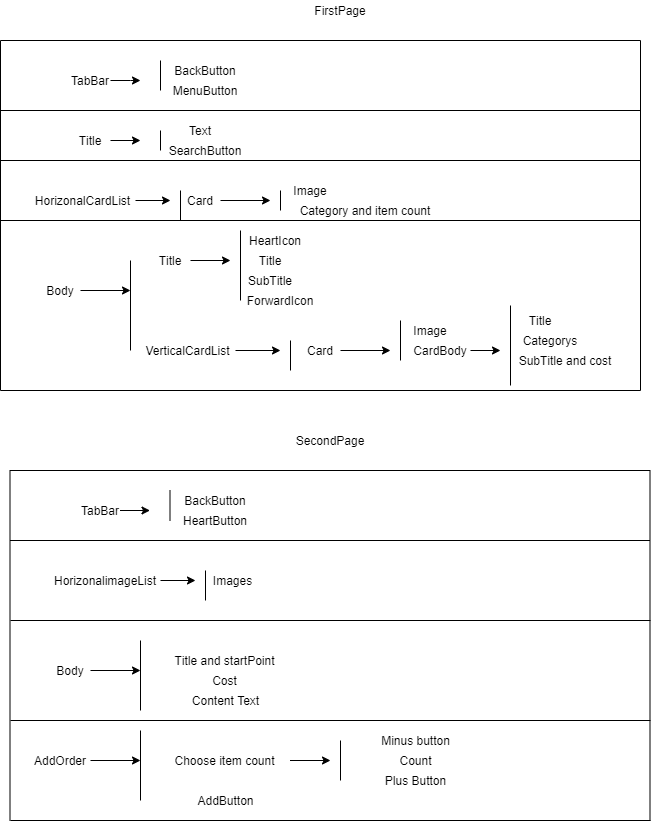

The diagram above was exported from draw.io. Its source (the exported page's mxGraphModel, read from the mxfile embedded in the PNG):
<mxGraphModel dx="791" dy="724" grid="1" gridSize="10" guides="1" tooltips="1" connect="1" arrows="1" fold="1" page="1" pageScale="1" pageWidth="850" pageHeight="1100" math="0" shadow="0">
  <root>
    <mxCell id="0" />
    <mxCell id="1" parent="0" />
    <mxCell id="LZzKqHpAHSKGPN9t8W0J-8" style="edgeStyle=orthogonalEdgeStyle;rounded=0;orthogonalLoop=1;jettySize=auto;html=1;" edge="1" parent="1" source="LZzKqHpAHSKGPN9t8W0J-1">
      <mxGeometry relative="1" as="geometry">
        <mxPoint x="180" y="130" as="targetPoint" />
        <Array as="points">
          <mxPoint x="170" y="130" />
          <mxPoint x="170" y="130" />
        </Array>
      </mxGeometry>
    </mxCell>
    <mxCell id="LZzKqHpAHSKGPN9t8W0J-1" value="TabBar" style="text;html=1;strokeColor=none;fillColor=none;align=center;verticalAlign=middle;whiteSpace=wrap;rounded=0;" vertex="1" parent="1">
      <mxGeometry x="110" y="120" width="40" height="20" as="geometry" />
    </mxCell>
    <mxCell id="LZzKqHpAHSKGPN9t8W0J-13" style="edgeStyle=orthogonalEdgeStyle;rounded=0;orthogonalLoop=1;jettySize=auto;html=1;" edge="1" parent="1" source="LZzKqHpAHSKGPN9t8W0J-2">
      <mxGeometry relative="1" as="geometry">
        <mxPoint x="210" y="250" as="targetPoint" />
      </mxGeometry>
    </mxCell>
    <mxCell id="LZzKqHpAHSKGPN9t8W0J-2" value="HorizonalCardList" style="text;html=1;strokeColor=none;fillColor=none;align=center;verticalAlign=middle;whiteSpace=wrap;rounded=0;" vertex="1" parent="1">
      <mxGeometry x="70" y="240" width="105" height="20" as="geometry" />
    </mxCell>
    <mxCell id="LZzKqHpAHSKGPN9t8W0J-11" style="edgeStyle=orthogonalEdgeStyle;rounded=0;orthogonalLoop=1;jettySize=auto;html=1;" edge="1" parent="1" source="LZzKqHpAHSKGPN9t8W0J-3">
      <mxGeometry relative="1" as="geometry">
        <mxPoint x="180" y="190" as="targetPoint" />
      </mxGeometry>
    </mxCell>
    <mxCell id="LZzKqHpAHSKGPN9t8W0J-3" value="Title" style="text;html=1;strokeColor=none;fillColor=none;align=center;verticalAlign=middle;whiteSpace=wrap;rounded=0;" vertex="1" parent="1">
      <mxGeometry x="110" y="180" width="40" height="20" as="geometry" />
    </mxCell>
    <mxCell id="LZzKqHpAHSKGPN9t8W0J-19" style="edgeStyle=orthogonalEdgeStyle;rounded=0;orthogonalLoop=1;jettySize=auto;html=1;" edge="1" parent="1" source="LZzKqHpAHSKGPN9t8W0J-4">
      <mxGeometry relative="1" as="geometry">
        <mxPoint x="170" y="340" as="targetPoint" />
      </mxGeometry>
    </mxCell>
    <mxCell id="LZzKqHpAHSKGPN9t8W0J-4" value="Body" style="text;html=1;strokeColor=none;fillColor=none;align=center;verticalAlign=middle;whiteSpace=wrap;rounded=0;" vertex="1" parent="1">
      <mxGeometry x="80" y="330" width="40" height="20" as="geometry" />
    </mxCell>
    <mxCell id="LZzKqHpAHSKGPN9t8W0J-5" value="BackButton" style="text;html=1;strokeColor=none;fillColor=none;align=center;verticalAlign=middle;whiteSpace=wrap;rounded=0;" vertex="1" parent="1">
      <mxGeometry x="210" y="110" width="70" height="20" as="geometry" />
    </mxCell>
    <mxCell id="LZzKqHpAHSKGPN9t8W0J-6" value="MenuButton" style="text;html=1;strokeColor=none;fillColor=none;align=center;verticalAlign=middle;whiteSpace=wrap;rounded=0;" vertex="1" parent="1">
      <mxGeometry x="210" y="130" width="70" height="20" as="geometry" />
    </mxCell>
    <mxCell id="LZzKqHpAHSKGPN9t8W0J-9" value="Text" style="text;html=1;strokeColor=none;fillColor=none;align=center;verticalAlign=middle;whiteSpace=wrap;rounded=0;" vertex="1" parent="1">
      <mxGeometry x="220" y="170" width="40" height="20" as="geometry" />
    </mxCell>
    <mxCell id="LZzKqHpAHSKGPN9t8W0J-10" value="SearchButton" style="text;html=1;strokeColor=none;fillColor=none;align=center;verticalAlign=middle;whiteSpace=wrap;rounded=0;" vertex="1" parent="1">
      <mxGeometry x="205" y="190" width="80" height="20" as="geometry" />
    </mxCell>
    <mxCell id="LZzKqHpAHSKGPN9t8W0J-14" style="edgeStyle=orthogonalEdgeStyle;rounded=0;orthogonalLoop=1;jettySize=auto;html=1;" edge="1" parent="1" source="LZzKqHpAHSKGPN9t8W0J-12">
      <mxGeometry relative="1" as="geometry">
        <mxPoint x="310" y="250" as="targetPoint" />
      </mxGeometry>
    </mxCell>
    <mxCell id="LZzKqHpAHSKGPN9t8W0J-12" value="Card" style="text;html=1;strokeColor=none;fillColor=none;align=center;verticalAlign=middle;whiteSpace=wrap;rounded=0;" vertex="1" parent="1">
      <mxGeometry x="220" y="240" width="40" height="20" as="geometry" />
    </mxCell>
    <mxCell id="LZzKqHpAHSKGPN9t8W0J-15" value="Image" style="text;html=1;strokeColor=none;fillColor=none;align=center;verticalAlign=middle;whiteSpace=wrap;rounded=0;" vertex="1" parent="1">
      <mxGeometry x="330" y="230" width="40" height="20" as="geometry" />
    </mxCell>
    <mxCell id="LZzKqHpAHSKGPN9t8W0J-16" value="Category and item count" style="text;html=1;strokeColor=none;fillColor=none;align=center;verticalAlign=middle;whiteSpace=wrap;rounded=0;" vertex="1" parent="1">
      <mxGeometry x="330" y="250" width="150" height="20" as="geometry" />
    </mxCell>
    <mxCell id="LZzKqHpAHSKGPN9t8W0J-24" style="edgeStyle=orthogonalEdgeStyle;rounded=0;orthogonalLoop=1;jettySize=auto;html=1;" edge="1" parent="1" source="LZzKqHpAHSKGPN9t8W0J-17">
      <mxGeometry relative="1" as="geometry">
        <mxPoint x="270" y="310" as="targetPoint" />
      </mxGeometry>
    </mxCell>
    <mxCell id="LZzKqHpAHSKGPN9t8W0J-17" value="Title" style="text;html=1;strokeColor=none;fillColor=none;align=center;verticalAlign=middle;whiteSpace=wrap;rounded=0;" vertex="1" parent="1">
      <mxGeometry x="190" y="300" width="40" height="20" as="geometry" />
    </mxCell>
    <mxCell id="LZzKqHpAHSKGPN9t8W0J-35" style="edgeStyle=orthogonalEdgeStyle;rounded=0;orthogonalLoop=1;jettySize=auto;html=1;" edge="1" parent="1" source="LZzKqHpAHSKGPN9t8W0J-18">
      <mxGeometry relative="1" as="geometry">
        <mxPoint x="320" y="400" as="targetPoint" />
      </mxGeometry>
    </mxCell>
    <mxCell id="LZzKqHpAHSKGPN9t8W0J-18" value="VerticalCardList" style="text;html=1;strokeColor=none;fillColor=none;align=center;verticalAlign=middle;whiteSpace=wrap;rounded=0;" vertex="1" parent="1">
      <mxGeometry x="180" y="390" width="95" height="20" as="geometry" />
    </mxCell>
    <mxCell id="LZzKqHpAHSKGPN9t8W0J-20" value="HeartIcon" style="text;html=1;strokeColor=none;fillColor=none;align=center;verticalAlign=middle;whiteSpace=wrap;rounded=0;" vertex="1" parent="1">
      <mxGeometry x="290" y="280" width="50" height="20" as="geometry" />
    </mxCell>
    <mxCell id="LZzKqHpAHSKGPN9t8W0J-21" value="Title" style="text;html=1;strokeColor=none;fillColor=none;align=center;verticalAlign=middle;whiteSpace=wrap;rounded=0;" vertex="1" parent="1">
      <mxGeometry x="290" y="300" width="40" height="20" as="geometry" />
    </mxCell>
    <mxCell id="LZzKqHpAHSKGPN9t8W0J-22" value="SubTitle" style="text;html=1;strokeColor=none;fillColor=none;align=center;verticalAlign=middle;whiteSpace=wrap;rounded=0;" vertex="1" parent="1">
      <mxGeometry x="290" y="320" width="40" height="20" as="geometry" />
    </mxCell>
    <mxCell id="LZzKqHpAHSKGPN9t8W0J-23" value="ForwardIcon" style="text;html=1;strokeColor=none;fillColor=none;align=center;verticalAlign=middle;whiteSpace=wrap;rounded=0;" vertex="1" parent="1">
      <mxGeometry x="290" y="340" width="60" height="20" as="geometry" />
    </mxCell>
    <mxCell id="LZzKqHpAHSKGPN9t8W0J-36" style="edgeStyle=orthogonalEdgeStyle;rounded=0;orthogonalLoop=1;jettySize=auto;html=1;" edge="1" parent="1" source="LZzKqHpAHSKGPN9t8W0J-25">
      <mxGeometry relative="1" as="geometry">
        <mxPoint x="430" y="400" as="targetPoint" />
      </mxGeometry>
    </mxCell>
    <mxCell id="LZzKqHpAHSKGPN9t8W0J-25" value="Card" style="text;html=1;strokeColor=none;fillColor=none;align=center;verticalAlign=middle;whiteSpace=wrap;rounded=0;" vertex="1" parent="1">
      <mxGeometry x="340" y="390" width="40" height="20" as="geometry" />
    </mxCell>
    <mxCell id="LZzKqHpAHSKGPN9t8W0J-26" value="" style="endArrow=none;html=1;" edge="1" parent="1">
      <mxGeometry width="50" height="50" relative="1" as="geometry">
        <mxPoint x="170" y="400" as="sourcePoint" />
        <mxPoint x="170" y="310" as="targetPoint" />
      </mxGeometry>
    </mxCell>
    <mxCell id="LZzKqHpAHSKGPN9t8W0J-27" value="" style="endArrow=none;html=1;entryX=0;entryY=0;entryDx=0;entryDy=0;" edge="1" parent="1" target="LZzKqHpAHSKGPN9t8W0J-12">
      <mxGeometry width="50" height="50" relative="1" as="geometry">
        <mxPoint x="220" y="270" as="sourcePoint" />
        <mxPoint x="210" y="240" as="targetPoint" />
      </mxGeometry>
    </mxCell>
    <mxCell id="LZzKqHpAHSKGPN9t8W0J-28" value="" style="endArrow=none;html=1;" edge="1" parent="1">
      <mxGeometry width="50" height="50" relative="1" as="geometry">
        <mxPoint x="200" y="200" as="sourcePoint" />
        <mxPoint x="200" y="180" as="targetPoint" />
      </mxGeometry>
    </mxCell>
    <mxCell id="LZzKqHpAHSKGPN9t8W0J-29" value="" style="endArrow=none;html=1;" edge="1" parent="1">
      <mxGeometry width="50" height="50" relative="1" as="geometry">
        <mxPoint x="200" y="140" as="sourcePoint" />
        <mxPoint x="200" y="110" as="targetPoint" />
      </mxGeometry>
    </mxCell>
    <mxCell id="LZzKqHpAHSKGPN9t8W0J-30" value="" style="endArrow=none;html=1;" edge="1" parent="1">
      <mxGeometry width="50" height="50" relative="1" as="geometry">
        <mxPoint x="280" y="350" as="sourcePoint" />
        <mxPoint x="280" y="280" as="targetPoint" />
      </mxGeometry>
    </mxCell>
    <mxCell id="LZzKqHpAHSKGPN9t8W0J-31" value="" style="endArrow=none;html=1;" edge="1" parent="1">
      <mxGeometry width="50" height="50" relative="1" as="geometry">
        <mxPoint x="320" y="260" as="sourcePoint" />
        <mxPoint x="320" y="240" as="targetPoint" />
      </mxGeometry>
    </mxCell>
    <mxCell id="LZzKqHpAHSKGPN9t8W0J-33" value="" style="endArrow=none;html=1;" edge="1" parent="1">
      <mxGeometry width="50" height="50" relative="1" as="geometry">
        <mxPoint x="330" y="420" as="sourcePoint" />
        <mxPoint x="330" y="390" as="targetPoint" />
      </mxGeometry>
    </mxCell>
    <mxCell id="LZzKqHpAHSKGPN9t8W0J-37" value="" style="endArrow=none;html=1;" edge="1" parent="1">
      <mxGeometry width="50" height="50" relative="1" as="geometry">
        <mxPoint x="550" y="435" as="sourcePoint" />
        <mxPoint x="550" y="355" as="targetPoint" />
      </mxGeometry>
    </mxCell>
    <mxCell id="LZzKqHpAHSKGPN9t8W0J-38" value="Image" style="text;html=1;strokeColor=none;fillColor=none;align=center;verticalAlign=middle;whiteSpace=wrap;rounded=0;" vertex="1" parent="1">
      <mxGeometry x="450" y="370" width="40" height="20" as="geometry" />
    </mxCell>
    <mxCell id="LZzKqHpAHSKGPN9t8W0J-39" value="Title" style="text;html=1;strokeColor=none;fillColor=none;align=center;verticalAlign=middle;whiteSpace=wrap;rounded=0;" vertex="1" parent="1">
      <mxGeometry x="560" y="360" width="40" height="20" as="geometry" />
    </mxCell>
    <mxCell id="LZzKqHpAHSKGPN9t8W0J-40" value="Categorys" style="text;html=1;strokeColor=none;fillColor=none;align=center;verticalAlign=middle;whiteSpace=wrap;rounded=0;" vertex="1" parent="1">
      <mxGeometry x="560" y="380" width="60" height="20" as="geometry" />
    </mxCell>
    <mxCell id="LZzKqHpAHSKGPN9t8W0J-41" value="SubTitle and cost" style="text;html=1;strokeColor=none;fillColor=none;align=center;verticalAlign=middle;whiteSpace=wrap;rounded=0;" vertex="1" parent="1">
      <mxGeometry x="550" y="400" width="110" height="20" as="geometry" />
    </mxCell>
    <mxCell id="LZzKqHpAHSKGPN9t8W0J-45" style="edgeStyle=orthogonalEdgeStyle;rounded=0;orthogonalLoop=1;jettySize=auto;html=1;" edge="1" parent="1" source="LZzKqHpAHSKGPN9t8W0J-43">
      <mxGeometry relative="1" as="geometry">
        <mxPoint x="540" y="400" as="targetPoint" />
      </mxGeometry>
    </mxCell>
    <mxCell id="LZzKqHpAHSKGPN9t8W0J-43" value="CardBody" style="text;html=1;strokeColor=none;fillColor=none;align=center;verticalAlign=middle;whiteSpace=wrap;rounded=0;" vertex="1" parent="1">
      <mxGeometry x="450" y="390" width="60" height="20" as="geometry" />
    </mxCell>
    <mxCell id="LZzKqHpAHSKGPN9t8W0J-46" value="" style="endArrow=none;html=1;" edge="1" parent="1">
      <mxGeometry width="50" height="50" relative="1" as="geometry">
        <mxPoint x="40" y="270" as="sourcePoint" />
        <mxPoint x="680" y="270" as="targetPoint" />
      </mxGeometry>
    </mxCell>
    <mxCell id="LZzKqHpAHSKGPN9t8W0J-47" value="" style="endArrow=none;html=1;" edge="1" parent="1">
      <mxGeometry width="50" height="50" relative="1" as="geometry">
        <mxPoint x="40" y="210" as="sourcePoint" />
        <mxPoint x="680" y="210" as="targetPoint" />
      </mxGeometry>
    </mxCell>
    <mxCell id="LZzKqHpAHSKGPN9t8W0J-48" value="" style="endArrow=none;html=1;" edge="1" parent="1">
      <mxGeometry width="50" height="50" relative="1" as="geometry">
        <mxPoint x="40" y="160" as="sourcePoint" />
        <mxPoint x="680" y="160" as="targetPoint" />
      </mxGeometry>
    </mxCell>
    <mxCell id="LZzKqHpAHSKGPN9t8W0J-49" value="" style="endArrow=none;html=1;" edge="1" parent="1">
      <mxGeometry width="50" height="50" relative="1" as="geometry">
        <mxPoint x="40" y="90" as="sourcePoint" />
        <mxPoint x="680" y="90" as="targetPoint" />
      </mxGeometry>
    </mxCell>
    <mxCell id="LZzKqHpAHSKGPN9t8W0J-50" value="" style="endArrow=none;html=1;" edge="1" parent="1">
      <mxGeometry width="50" height="50" relative="1" as="geometry">
        <mxPoint x="40" y="440" as="sourcePoint" />
        <mxPoint x="680" y="440" as="targetPoint" />
      </mxGeometry>
    </mxCell>
    <mxCell id="LZzKqHpAHSKGPN9t8W0J-52" value="" style="endArrow=none;html=1;" edge="1" parent="1">
      <mxGeometry width="50" height="50" relative="1" as="geometry">
        <mxPoint x="440" y="410" as="sourcePoint" />
        <mxPoint x="440" y="370" as="targetPoint" />
      </mxGeometry>
    </mxCell>
    <mxCell id="LZzKqHpAHSKGPN9t8W0J-53" value="" style="endArrow=none;html=1;" edge="1" parent="1">
      <mxGeometry width="50" height="50" relative="1" as="geometry">
        <mxPoint x="40" y="440" as="sourcePoint" />
        <mxPoint x="40" y="90" as="targetPoint" />
      </mxGeometry>
    </mxCell>
    <mxCell id="LZzKqHpAHSKGPN9t8W0J-54" value="" style="endArrow=none;html=1;" edge="1" parent="1">
      <mxGeometry width="50" height="50" relative="1" as="geometry">
        <mxPoint x="680" y="440" as="sourcePoint" />
        <mxPoint x="680" y="90" as="targetPoint" />
      </mxGeometry>
    </mxCell>
    <mxCell id="LZzKqHpAHSKGPN9t8W0J-55" value="FirstPage" style="text;html=1;strokeColor=none;fillColor=none;align=center;verticalAlign=middle;whiteSpace=wrap;rounded=0;" vertex="1" parent="1">
      <mxGeometry x="350" y="50" width="60" height="20" as="geometry" />
    </mxCell>
    <mxCell id="LZzKqHpAHSKGPN9t8W0J-56" value="SecondPage" style="text;html=1;strokeColor=none;fillColor=none;align=center;verticalAlign=middle;whiteSpace=wrap;rounded=0;" vertex="1" parent="1">
      <mxGeometry x="330" y="480" width="80" height="20" as="geometry" />
    </mxCell>
    <mxCell id="LZzKqHpAHSKGPN9t8W0J-57" style="edgeStyle=orthogonalEdgeStyle;rounded=0;orthogonalLoop=1;jettySize=auto;html=1;" edge="1" parent="1" source="LZzKqHpAHSKGPN9t8W0J-58">
      <mxGeometry relative="1" as="geometry">
        <mxPoint x="189.5" y="560" as="targetPoint" />
        <Array as="points">
          <mxPoint x="179.5" y="560" />
          <mxPoint x="179.5" y="560" />
        </Array>
      </mxGeometry>
    </mxCell>
    <mxCell id="LZzKqHpAHSKGPN9t8W0J-58" value="TabBar" style="text;html=1;strokeColor=none;fillColor=none;align=center;verticalAlign=middle;whiteSpace=wrap;rounded=0;" vertex="1" parent="1">
      <mxGeometry x="119.5" y="550" width="40" height="20" as="geometry" />
    </mxCell>
    <mxCell id="LZzKqHpAHSKGPN9t8W0J-59" style="edgeStyle=orthogonalEdgeStyle;rounded=0;orthogonalLoop=1;jettySize=auto;html=1;" edge="1" parent="1" source="LZzKqHpAHSKGPN9t8W0J-60">
      <mxGeometry relative="1" as="geometry">
        <mxPoint x="235" y="630" as="targetPoint" />
      </mxGeometry>
    </mxCell>
    <mxCell id="LZzKqHpAHSKGPN9t8W0J-60" value="HorizonalimageList" style="text;html=1;strokeColor=none;fillColor=none;align=center;verticalAlign=middle;whiteSpace=wrap;rounded=0;" vertex="1" parent="1">
      <mxGeometry x="90" y="620" width="110" height="20" as="geometry" />
    </mxCell>
    <mxCell id="LZzKqHpAHSKGPN9t8W0J-63" style="edgeStyle=orthogonalEdgeStyle;rounded=0;orthogonalLoop=1;jettySize=auto;html=1;" edge="1" parent="1" source="LZzKqHpAHSKGPN9t8W0J-64">
      <mxGeometry relative="1" as="geometry">
        <mxPoint x="180" y="720" as="targetPoint" />
      </mxGeometry>
    </mxCell>
    <mxCell id="LZzKqHpAHSKGPN9t8W0J-64" value="Body" style="text;html=1;strokeColor=none;fillColor=none;align=center;verticalAlign=middle;whiteSpace=wrap;rounded=0;" vertex="1" parent="1">
      <mxGeometry x="90" y="710" width="40" height="20" as="geometry" />
    </mxCell>
    <mxCell id="LZzKqHpAHSKGPN9t8W0J-65" value="BackButton" style="text;html=1;strokeColor=none;fillColor=none;align=center;verticalAlign=middle;whiteSpace=wrap;rounded=0;" vertex="1" parent="1">
      <mxGeometry x="219.5" y="540" width="70" height="20" as="geometry" />
    </mxCell>
    <mxCell id="LZzKqHpAHSKGPN9t8W0J-66" value="HeartButton" style="text;html=1;strokeColor=none;fillColor=none;align=center;verticalAlign=middle;whiteSpace=wrap;rounded=0;" vertex="1" parent="1">
      <mxGeometry x="219.5" y="560" width="70" height="20" as="geometry" />
    </mxCell>
    <mxCell id="LZzKqHpAHSKGPN9t8W0J-70" value="Images" style="text;html=1;strokeColor=none;fillColor=none;align=center;verticalAlign=middle;whiteSpace=wrap;rounded=0;" vertex="1" parent="1">
      <mxGeometry x="245" y="620" width="55" height="20" as="geometry" />
    </mxCell>
    <mxCell id="LZzKqHpAHSKGPN9t8W0J-74" value="Title and startPoint" style="text;html=1;strokeColor=none;fillColor=none;align=center;verticalAlign=middle;whiteSpace=wrap;rounded=0;" vertex="1" parent="1">
      <mxGeometry x="199" y="700" width="130.5" height="20" as="geometry" />
    </mxCell>
    <mxCell id="LZzKqHpAHSKGPN9t8W0J-83" value="" style="endArrow=none;html=1;" edge="1" parent="1">
      <mxGeometry width="50" height="50" relative="1" as="geometry">
        <mxPoint x="180" y="760" as="sourcePoint" />
        <mxPoint x="180" y="690" as="targetPoint" />
      </mxGeometry>
    </mxCell>
    <mxCell id="LZzKqHpAHSKGPN9t8W0J-84" value="" style="endArrow=none;html=1;entryX=0;entryY=0;entryDx=0;entryDy=0;" edge="1" parent="1" target="LZzKqHpAHSKGPN9t8W0J-70">
      <mxGeometry width="50" height="50" relative="1" as="geometry">
        <mxPoint x="245" y="650" as="sourcePoint" />
        <mxPoint x="219.5" y="670" as="targetPoint" />
      </mxGeometry>
    </mxCell>
    <mxCell id="LZzKqHpAHSKGPN9t8W0J-86" value="" style="endArrow=none;html=1;" edge="1" parent="1">
      <mxGeometry width="50" height="50" relative="1" as="geometry">
        <mxPoint x="209.5" y="570" as="sourcePoint" />
        <mxPoint x="209.5" y="540" as="targetPoint" />
      </mxGeometry>
    </mxCell>
    <mxCell id="LZzKqHpAHSKGPN9t8W0J-97" value="" style="endArrow=none;html=1;" edge="1" parent="1">
      <mxGeometry width="50" height="50" relative="1" as="geometry">
        <mxPoint x="50" y="670" as="sourcePoint" />
        <mxPoint x="690" y="670" as="targetPoint" />
      </mxGeometry>
    </mxCell>
    <mxCell id="LZzKqHpAHSKGPN9t8W0J-99" value="" style="endArrow=none;html=1;" edge="1" parent="1">
      <mxGeometry width="50" height="50" relative="1" as="geometry">
        <mxPoint x="49.5" y="590" as="sourcePoint" />
        <mxPoint x="689.5" y="590" as="targetPoint" />
      </mxGeometry>
    </mxCell>
    <mxCell id="LZzKqHpAHSKGPN9t8W0J-100" value="" style="endArrow=none;html=1;" edge="1" parent="1">
      <mxGeometry width="50" height="50" relative="1" as="geometry">
        <mxPoint x="49.5" y="520" as="sourcePoint" />
        <mxPoint x="689.5" y="520" as="targetPoint" />
      </mxGeometry>
    </mxCell>
    <mxCell id="LZzKqHpAHSKGPN9t8W0J-101" value="" style="endArrow=none;html=1;" edge="1" parent="1">
      <mxGeometry width="50" height="50" relative="1" as="geometry">
        <mxPoint x="50" y="870" as="sourcePoint" />
        <mxPoint x="690" y="870" as="targetPoint" />
      </mxGeometry>
    </mxCell>
    <mxCell id="LZzKqHpAHSKGPN9t8W0J-103" value="" style="endArrow=none;html=1;" edge="1" parent="1">
      <mxGeometry width="50" height="50" relative="1" as="geometry">
        <mxPoint x="49.5" y="870" as="sourcePoint" />
        <mxPoint x="49.5" y="520" as="targetPoint" />
      </mxGeometry>
    </mxCell>
    <mxCell id="LZzKqHpAHSKGPN9t8W0J-104" value="" style="endArrow=none;html=1;" edge="1" parent="1">
      <mxGeometry width="50" height="50" relative="1" as="geometry">
        <mxPoint x="689.5" y="870" as="sourcePoint" />
        <mxPoint x="689.5" y="520" as="targetPoint" />
      </mxGeometry>
    </mxCell>
    <mxCell id="LZzKqHpAHSKGPN9t8W0J-105" value="Cost" style="text;html=1;strokeColor=none;fillColor=none;align=center;verticalAlign=middle;whiteSpace=wrap;rounded=0;" vertex="1" parent="1">
      <mxGeometry x="221.75" y="720" width="85" height="20" as="geometry" />
    </mxCell>
    <mxCell id="LZzKqHpAHSKGPN9t8W0J-106" value="Content Text" style="text;html=1;strokeColor=none;fillColor=none;align=center;verticalAlign=middle;whiteSpace=wrap;rounded=0;" vertex="1" parent="1">
      <mxGeometry x="199.5" y="740" width="130.5" height="20" as="geometry" />
    </mxCell>
    <mxCell id="LZzKqHpAHSKGPN9t8W0J-107" value="" style="endArrow=none;html=1;" edge="1" parent="1">
      <mxGeometry width="50" height="50" relative="1" as="geometry">
        <mxPoint x="50" y="770" as="sourcePoint" />
        <mxPoint x="690" y="770" as="targetPoint" />
      </mxGeometry>
    </mxCell>
    <mxCell id="LZzKqHpAHSKGPN9t8W0J-108" style="edgeStyle=orthogonalEdgeStyle;rounded=0;orthogonalLoop=1;jettySize=auto;html=1;" edge="1" parent="1" source="LZzKqHpAHSKGPN9t8W0J-109">
      <mxGeometry relative="1" as="geometry">
        <mxPoint x="180" y="810" as="targetPoint" />
      </mxGeometry>
    </mxCell>
    <mxCell id="LZzKqHpAHSKGPN9t8W0J-109" value="AddOrder" style="text;html=1;strokeColor=none;fillColor=none;align=center;verticalAlign=middle;whiteSpace=wrap;rounded=0;" vertex="1" parent="1">
      <mxGeometry x="70" y="800" width="60" height="20" as="geometry" />
    </mxCell>
    <mxCell id="LZzKqHpAHSKGPN9t8W0J-114" style="edgeStyle=orthogonalEdgeStyle;rounded=0;orthogonalLoop=1;jettySize=auto;html=1;" edge="1" parent="1" source="LZzKqHpAHSKGPN9t8W0J-110">
      <mxGeometry relative="1" as="geometry">
        <mxPoint x="370" y="810" as="targetPoint" />
      </mxGeometry>
    </mxCell>
    <mxCell id="LZzKqHpAHSKGPN9t8W0J-110" value="Choose item count" style="text;html=1;strokeColor=none;fillColor=none;align=center;verticalAlign=middle;whiteSpace=wrap;rounded=0;" vertex="1" parent="1">
      <mxGeometry x="199" y="800" width="130.5" height="20" as="geometry" />
    </mxCell>
    <mxCell id="LZzKqHpAHSKGPN9t8W0J-111" value="" style="endArrow=none;html=1;" edge="1" parent="1">
      <mxGeometry width="50" height="50" relative="1" as="geometry">
        <mxPoint x="180" y="850" as="sourcePoint" />
        <mxPoint x="180" y="780" as="targetPoint" />
      </mxGeometry>
    </mxCell>
    <mxCell id="LZzKqHpAHSKGPN9t8W0J-113" value="AddButton" style="text;html=1;strokeColor=none;fillColor=none;align=center;verticalAlign=middle;whiteSpace=wrap;rounded=0;" vertex="1" parent="1">
      <mxGeometry x="200" y="840" width="130.5" height="20" as="geometry" />
    </mxCell>
    <mxCell id="LZzKqHpAHSKGPN9t8W0J-115" value="" style="endArrow=none;html=1;" edge="1" parent="1">
      <mxGeometry width="50" height="50" relative="1" as="geometry">
        <mxPoint x="380" y="830" as="sourcePoint" />
        <mxPoint x="380" y="790" as="targetPoint" />
      </mxGeometry>
    </mxCell>
    <mxCell id="LZzKqHpAHSKGPN9t8W0J-117" value="Minus button" style="text;html=1;strokeColor=none;fillColor=none;align=center;verticalAlign=middle;whiteSpace=wrap;rounded=0;" vertex="1" parent="1">
      <mxGeometry x="390" y="780" width="130.5" height="20" as="geometry" />
    </mxCell>
    <mxCell id="LZzKqHpAHSKGPN9t8W0J-118" value="Count" style="text;html=1;strokeColor=none;fillColor=none;align=center;verticalAlign=middle;whiteSpace=wrap;rounded=0;" vertex="1" parent="1">
      <mxGeometry x="390" y="800" width="130.5" height="20" as="geometry" />
    </mxCell>
    <mxCell id="LZzKqHpAHSKGPN9t8W0J-119" value="Plus Button" style="text;html=1;strokeColor=none;fillColor=none;align=center;verticalAlign=middle;whiteSpace=wrap;rounded=0;" vertex="1" parent="1">
      <mxGeometry x="390" y="820" width="130.5" height="20" as="geometry" />
    </mxCell>
  </root>
</mxGraphModel>